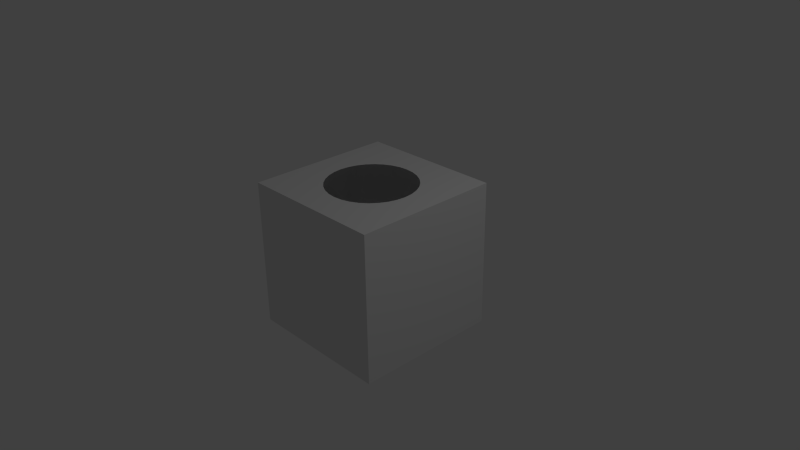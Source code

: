 # Source: BlockSimple.blend  (saved by Blender 2.62.0; exported with 4.5.12 LTS)
import bpy
from mathutils import Matrix  # noqa: F401  (used for matrix-valued properties, if any)

bpy.ops.wm.read_factory_settings(use_empty=True)
scene = bpy.context.scene
scene.name = 'Scene'

# ---- collections
col_collection_1 = bpy.data.collections.new('Collection 1'); scene.collection.children.link(col_collection_1)

# ---- materials (node trees are filled in below, after node groups)
mat_material = bpy.data.materials.new('Material')
mat_material.alpha_threshold = 0.0
mat_material.use_transparent_shadow = False
mat_material.roughness = 0.5
mat_material.line_color = (0.0, 0.0, 0.0, 1.0)

# ---- material node trees

# ---- world
world_world = bpy.data.worlds.new('World'); scene.world = world_world
world_world.color = (0.05088, 0.05088, 0.05088)
world_world.use_sun_shadow = False
world_world.sun_shadow_jitter_overblur = 0.0
world_world.cycles.sampling_method = 'MANUAL'
world_world.cycles.sample_map_resolution = 256

# ---- cameras
cam_camera = bpy.data.cameras.new('Camera')
cam_camera.clip_end = 100.0
cam_camera.lens = 35.0
cam_camera.sensor_width = 32.0
cam_camera.sensor_height = 18.0
cam_camera.ortho_scale = 7.314
cam_camera.dof.focus_distance = 0.0
cam_camera.dof.aperture_fstop = 128.0

# ---- lights
light_lamp = bpy.data.lights.new('Lamp', 'POINT')
light_lamp.transmission_factor = 0.0
light_lamp.cutoff_distance = 30.0
light_lamp.energy = 100.0
light_lamp.shadow_buffer_clip_start = 1.001
light_lamp.shadow_soft_size = 1.0
light_lamp.shadow_maximum_resolution = 0.006
light_lamp.use_absolute_resolution = True
light_lamp.cycles.use_multiple_importance_sampling = False

# ---- meshes
me_cube_001 = bpy.data.meshes.new('Cube.001')
me_cube_001.from_pydata([(0.0, 0.6, -1.0), (0.1171, 0.5885, -1.0), (0.2296, 0.5543, -1.0), (0.3333, 0.4989, -1.0), (0.4243, 0.4243, -1.0), (0.4989, 0.3333, -1.0), (0.5543, 0.2296, -1.0), (0.5885, 0.1171, -1.0), (0.6, 4.53e-08, -1.0), (0.5885, -0.1171, -1.0), (0.5543, -0.2296, -1.0), (0.4989, -0.3333, -1.0), (0.4243, -0.4243, -1.0), (0.3333, -0.4989, -1.0), (0.2296, -0.5543, -1.0), (0.1171, -0.5885, -1.0), (-1.955e-07, -0.6, -1.0), (-0.1171, -0.5885, -1.0), (-0.2296, -0.5543, -1.0), (-0.3333, -0.4989, -1.0), (-0.4243, -0.4243, -1.0), (-0.4989, -0.3333, -1.0), (-0.5543, -0.2296, -1.0), (-0.5885, -0.1171, -1.0), (-0.6, 5.794e-07, -1.0), (-0.5885, 0.1171, -1.0), (-0.5543, 0.2296, -1.0), (-0.4989, 0.3333, -1.0), (-0.4243, 0.4243, -1.0), (-0.3333, 0.4989, -1.0), (-0.2296, 0.5543, -1.0), (-0.1171, 0.5885, -1.0), (9.632e-07, 0.6, 1.0), (0.1171, 0.5885, 1.0), (0.2296, 0.5543, 1.0), (0.3333, 0.4989, 1.0), (0.4243, 0.4243, 1.0), (0.4989, 0.3333, 1.0), (0.5543, 0.2296, 1.0), (0.5885, 0.1171, 1.0), (0.6, -1.347e-06, 1.0), (0.5885, -0.1171, 1.0), (0.5543, -0.2296, 1.0), (0.4989, -0.3333, 1.0), (0.4243, -0.4243, 1.0), (0.3333, -0.4989, 1.0), (0.2296, -0.5543, 1.0), (0.1171, -0.5885, 1.0), (5.579e-07, -0.6, 1.0), (-0.1171, -0.5885, 1.0), (-0.2296, -0.5543, 1.0), (-0.3333, -0.4989, 1.0), (-0.4243, -0.4243, 1.0), (-0.4989, -0.3333, 1.0), (-0.5543, -0.2296, 1.0), (-0.5885, -0.1171, 1.0), (-0.6, -2.463e-06, 1.0), (-0.5885, 0.1171, 1.0), (-0.5543, 0.2296, 1.0), (-0.4989, 0.3333, 1.0), (-0.4243, 0.4243, 1.0), (-0.3333, 0.4989, 1.0), (-0.2296, 0.5543, 1.0), (-0.1171, 0.5885, 1.0), (1.0, 1.0, -1.0), (1.0, -1.0, -1.0), (-1.0, -1.0, -1.0), (-1.0, 1.0, -1.0), (1.0, 1.0, 1.0), (1.0, -1.0, 1.0), (-1.0, -1.0, 1.0), (-1.0, 1.0, 1.0)], [], [(0, 32, 33, 1), (1, 33, 34, 2), (2, 34, 35, 3), (3, 35, 36, 4), (4, 36, 37, 5), (5, 37, 38, 6), (6, 38, 39, 7), (7, 39, 40, 8), (8, 40, 41, 9), (9, 41, 42, 10), (10, 42, 43, 11), (11, 43, 44, 12), (12, 44, 45, 13), (13, 45, 46, 14), (14, 46, 47, 15), (15, 47, 48, 16), (16, 48, 49, 17), (17, 49, 50, 18), (18, 50, 51, 19), (19, 51, 52, 20), (20, 52, 53, 21), (21, 53, 54, 22), (22, 54, 55, 23), (23, 55, 56, 24), (24, 56, 57, 25), (25, 57, 58, 26), (26, 58, 59, 27), (27, 59, 60, 28), (28, 60, 61, 29), (29, 61, 62, 30), (30, 62, 63, 31), (32, 0, 31, 63), (64, 68, 69, 65), (65, 69, 70, 66), (66, 70, 71, 67), (68, 64, 67, 71), (59, 71, 58), (60, 71, 59), (61, 71, 60), (62, 71, 61), (63, 71, 62), (32, 71, 63), (68, 71, 32), (33, 68, 32), (34, 68, 33), (35, 68, 34), (36, 68, 35), (37, 68, 36), (38, 68, 37), (69, 40, 41), (55, 56, 70), (69, 41, 42), (54, 55, 70), (69, 42, 43), (53, 54, 70), (69, 43, 44), (52, 53, 70), (69, 44, 45), (51, 52, 70), (69, 45, 46), (50, 51, 70), (69, 46, 47), (49, 50, 70), (69, 47, 48), (48, 49, 70), (69, 48, 70), (71, 57, 58), (68, 38, 39), (40, 69, 68), (40, 68, 39), (56, 57, 71), (56, 71, 70), (27, 67, 26), (28, 67, 27), (29, 67, 28), (30, 67, 29), (31, 67, 30), (0, 67, 31), (67, 0, 64), (64, 0, 1), (2, 64, 1), (3, 64, 2), (4, 64, 3), (5, 64, 4), (6, 64, 5), (23, 24, 66), (65, 8, 9), (22, 23, 66), (65, 9, 10), (21, 22, 66), (65, 10, 11), (20, 21, 66), (65, 11, 12), (19, 20, 66), (65, 12, 13), (18, 19, 66), (65, 13, 14), (17, 18, 66), (65, 14, 15), (16, 17, 66), (65, 15, 16), (65, 16, 66), (67, 25, 26), (64, 6, 7), (24, 25, 67), (24, 67, 66), (8, 65, 64), (8, 64, 7)])
me_cube_001.polygons.foreach_set('use_smooth', [1, 1, 1, 1, 1, 1, 1, 1, 1, 1, 1, 1, 1, 1, 1, 1, 1, 1, 1, 1, 1, 1, 1, 1, 1, 1, 1, 1, 1, 1, 1, 1, 0, 0, 0, 0, 0, 0, 0, 0, 0, 0, 0, 0, 0, 0, 0, 0, 0, 0, 0, 0, 0, 0, 0, 0, 0, 0, 0, 0, 0, 0, 0, 0, 0, 0, 0, 0, 0, 0, 0, 0, 0, 0, 0, 0, 0, 0, 0, 0, 0, 0, 0, 0, 0, 0, 0, 0, 0, 0, 0, 0, 0, 0, 0, 0, 0, 0, 0, 0, 0, 0, 0, 0, 0, 0, 0, 0])
me_cube_001.materials.append(mat_material)
me_cube_001.use_remesh_preserve_volume = False
me_cube_001.use_remesh_preserve_attributes = False
me_cube_001.use_mirror_vertex_groups = False
me_cube_001.update()

# ---- objects
ob_cube_001 = bpy.data.objects.new('Cube.001', me_cube_001)
ob_lamp = bpy.data.objects.new('Lamp', light_lamp)
ob_camera = bpy.data.objects.new('Camera', cam_camera)

# ---- transforms, parenting, visibility, modifiers, constraints
ob_cube_001.location = (0.0, 0.0, 0.0)
ob_cube_001.lineart.crease_threshold = 0.0
ob_lamp.location = (4.076, 1.005, 5.904)
ob_lamp.rotation_euler = (0.6503, 0.05522, 1.866)
ob_lamp.lock_rotations_4d = False
ob_lamp.empty_display_type = 'ARROWS'
ob_lamp.color = (0.0, 0.0, 0.0, 0.0)
ob_lamp.lineart.crease_threshold = 0.0
ob_camera.location = (7.481, -6.508, 5.344)
ob_camera.rotation_euler = (1.109, 0.01082, 0.8149)
ob_camera.lock_rotations_4d = False
ob_camera.empty_display_type = 'ARROWS'
ob_camera.color = (0.0, 0.0, 0.0, 0.0)
ob_camera.display_type = 'WIRE'
ob_camera.lineart.crease_threshold = 0.0

# ---- collection membership
col_collection_1.objects.link(ob_cube_001)
col_collection_1.objects.link(ob_lamp)
col_collection_1.objects.link(ob_camera)

# ---- scene / render settings (as saved in the file)
scene.camera = ob_camera
scene.frame_start = 1; scene.frame_end = 250; scene.frame_set(1)
scene.render.engine = 'BLENDER_EEVEE_NEXT'
scene.render.image_settings.color_mode = 'RGB'
scene.render.image_settings.compression = 90
scene.render.resolution_percentage = 50
scene.render.dither_intensity = 0.0
scene.render.bake_margin = 2
scene.render.bake_bias = 0.0
scene.cycles.use_denoising = False
scene.cycles.samples = 10
scene.cycles.sampling_pattern = 'TABULATED_SOBOL'
scene.cycles.light_sampling_threshold = 0.0
scene.cycles.use_adaptive_sampling = False
scene.cycles.use_light_tree = False
scene.cycles.blur_glossy = 0.0
scene.cycles.volume_bounces = 1
scene.cycles.pixel_filter_type = 'GAUSSIAN'
scene.cycles.sample_clamp_indirect = 0.0
scene.view_settings.view_transform = 'Standard'
bpy.context.view_layer.update()
